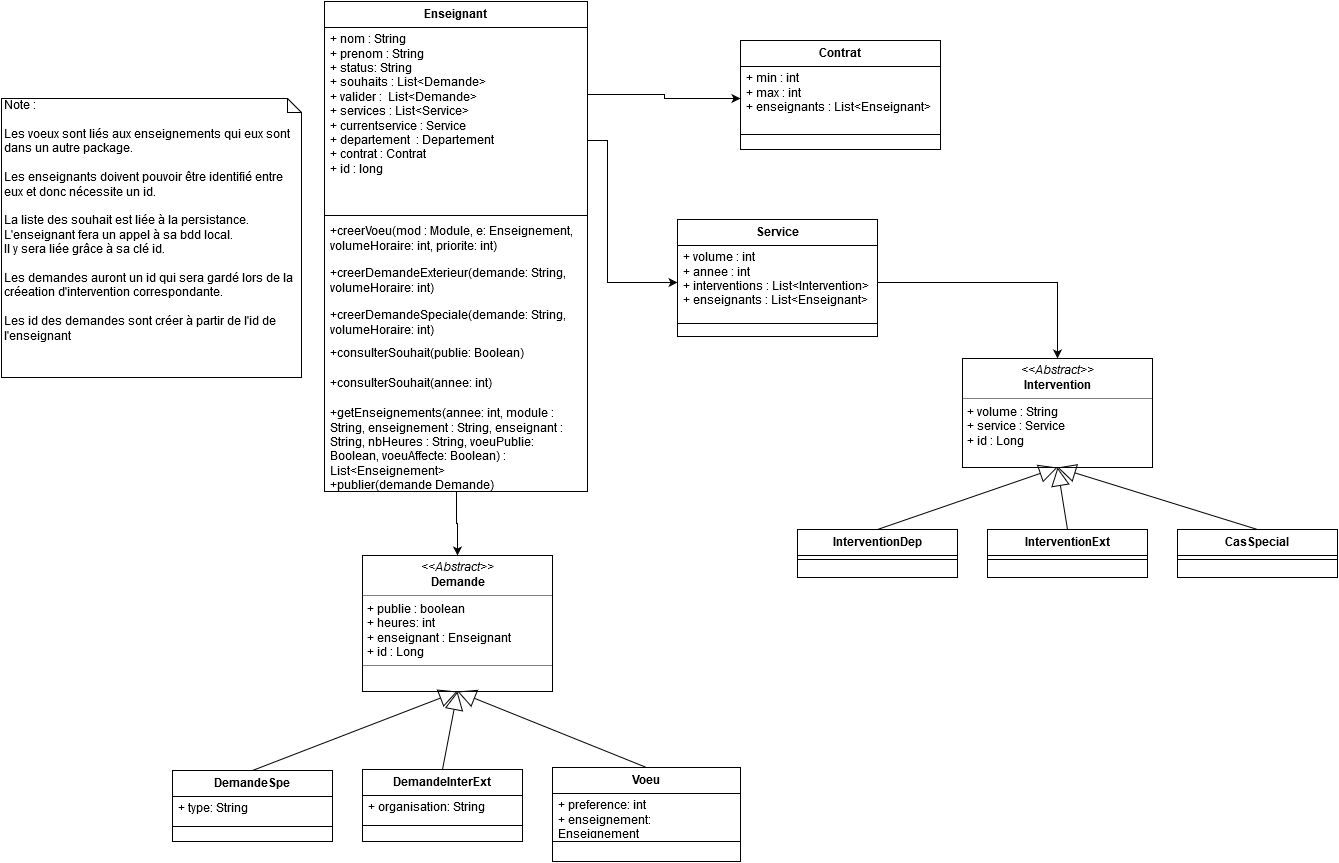

The diagram above was exported from draw.io. Its source (the exported page's mxGraphModel, read from the mxfile embedded in the PNG):
<mxGraphModel dx="1368" dy="806" grid="1" gridSize="10" guides="1" tooltips="1" connect="1" arrows="1" fold="1" page="1" pageScale="1" pageWidth="826" pageHeight="1169" math="0" shadow="0">
  <root>
    <mxCell id="0" />
    <mxCell id="1" parent="0" />
    <mxCell id="285eb9dc558d2b67-2" value="Note :&lt;br&gt;&lt;br&gt;Les voeux sont liés aux enseignements qui eux sont dans un autre package.&lt;br&gt;&lt;br&gt;Les enseignants doivent pouvoir être identifié entre eux et donc nécessite un id.&lt;br&gt;&lt;br&gt;La liste des souhait est liée à la persistance.&lt;br&gt;L'enseignant fera un appel à sa bdd local.&lt;br&gt;Il y sera liée grâce à sa clé id.&lt;br&gt;&lt;br&gt;Les demandes auront un id qui sera gardé lors de la créeation d'intervention correspondante.&lt;br&gt;&lt;br&gt;Les id des demandes sont créer à partir de l'id de l'enseignant&lt;br&gt;&lt;br&gt;" style="shape=note;whiteSpace=wrap;html=1;size=14;verticalAlign=top;align=left;spacingTop=-6;" vertex="1" parent="1">
      <mxGeometry x="30" y="141" width="300" height="279" as="geometry" />
    </mxCell>
    <mxCell id="29e99cb0c9a9212f-30" value="Contrat" style="swimlane;html=1;fontStyle=1;align=center;verticalAlign=top;childLayout=stackLayout;horizontal=1;startSize=26;horizontalStack=0;resizeParent=1;resizeLast=0;collapsible=1;marginBottom=0;swimlaneFillColor=#ffffff;" vertex="1" parent="1">
      <mxGeometry x="769" y="83" width="200" height="109" as="geometry" />
    </mxCell>
    <mxCell id="29e99cb0c9a9212f-31" value="+ min : int&lt;br&gt;+ max : int&lt;br&gt;+ enseignants : List&amp;lt;Enseignant&amp;gt;&lt;br&gt;" style="text;html=1;strokeColor=none;fillColor=none;align=left;verticalAlign=top;spacingLeft=4;spacingRight=4;whiteSpace=wrap;overflow=hidden;rotatable=0;points=[[0,0.5],[1,0.5]];portConstraint=eastwest;" vertex="1" parent="29e99cb0c9a9212f-30">
      <mxGeometry y="26" width="200" height="64" as="geometry" />
    </mxCell>
    <mxCell id="29e99cb0c9a9212f-32" value="" style="line;html=1;strokeWidth=1;fillColor=none;align=left;verticalAlign=middle;spacingTop=-1;spacingLeft=3;spacingRight=3;rotatable=0;labelPosition=right;points=[];portConstraint=eastwest;" vertex="1" parent="29e99cb0c9a9212f-30">
      <mxGeometry y="90" width="200" height="8" as="geometry" />
    </mxCell>
    <mxCell id="409bfd3d0a25ea81-1" value="Enseignant" style="swimlane;html=1;fontStyle=1;align=center;verticalAlign=top;childLayout=stackLayout;horizontal=1;startSize=26;horizontalStack=0;resizeParent=1;resizeLast=0;collapsible=1;marginBottom=0;swimlaneFillColor=#ffffff;" vertex="1" parent="1">
      <mxGeometry x="353" y="44" width="263" height="490" as="geometry" />
    </mxCell>
    <mxCell id="409bfd3d0a25ea81-2" value="+ nom : String&lt;br&gt;+ prenom : String&lt;br&gt;+ status: String&lt;br&gt;+ souhaits : List&amp;lt;Demande&amp;gt;&lt;br&gt;+ valider :&amp;nbsp; List&amp;lt;Demande&amp;gt;&lt;br&gt;+ services : List&amp;lt;Service&amp;gt;&lt;br&gt;+ currentservice : Service&lt;br&gt;&lt;div&gt;+ departement &amp;nbsp;: Departement&lt;/div&gt;+ contrat : Contrat&lt;br&gt;+ id : long&lt;br&gt;" style="text;html=1;strokeColor=none;fillColor=none;align=left;verticalAlign=top;spacingLeft=4;spacingRight=4;whiteSpace=wrap;overflow=hidden;rotatable=0;points=[[0,0.5],[1,0.5]];portConstraint=eastwest;" vertex="1" parent="409bfd3d0a25ea81-1">
      <mxGeometry y="26" width="263" height="184" as="geometry" />
    </mxCell>
    <mxCell id="409bfd3d0a25ea81-3" value="" style="line;html=1;strokeWidth=1;fillColor=none;align=left;verticalAlign=middle;spacingTop=-1;spacingLeft=3;spacingRight=3;rotatable=0;labelPosition=right;points=[];portConstraint=eastwest;" vertex="1" parent="409bfd3d0a25ea81-1">
      <mxGeometry y="210" width="263" height="8" as="geometry" />
    </mxCell>
    <mxCell id="409bfd3d0a25ea81-4" value="+creerVoeu(mod : Module, e: Enseignement, volumeHoraire: int, priorite: int)" style="text;html=1;strokeColor=none;fillColor=none;align=left;verticalAlign=top;spacingLeft=4;spacingRight=4;whiteSpace=wrap;overflow=hidden;rotatable=0;points=[[0,0.5],[1,0.5]];portConstraint=eastwest;" vertex="1" parent="409bfd3d0a25ea81-1">
      <mxGeometry y="218" width="263" height="42" as="geometry" />
    </mxCell>
    <mxCell id="29e99cb0c9a9212f-45" value="+creerDemandeExterieur(demande: String, volumeHoraire: int)" style="text;html=1;strokeColor=none;fillColor=none;align=left;verticalAlign=top;spacingLeft=4;spacingRight=4;whiteSpace=wrap;overflow=hidden;rotatable=0;points=[[0,0.5],[1,0.5]];portConstraint=eastwest;" vertex="1" parent="409bfd3d0a25ea81-1">
      <mxGeometry y="260" width="263" height="42" as="geometry" />
    </mxCell>
    <mxCell id="29e99cb0c9a9212f-46" value="+creerDemandeSpeciale(demande: String, volumeHoraire: int)" style="text;html=1;strokeColor=none;fillColor=none;align=left;verticalAlign=top;spacingLeft=4;spacingRight=4;whiteSpace=wrap;overflow=hidden;rotatable=0;points=[[0,0.5],[1,0.5]];portConstraint=eastwest;" vertex="1" parent="409bfd3d0a25ea81-1">
      <mxGeometry y="302" width="263" height="38" as="geometry" />
    </mxCell>
    <mxCell id="29e99cb0c9a9212f-54" value="+consulterSouhait(publie: Boolean)" style="text;html=1;strokeColor=none;fillColor=none;align=left;verticalAlign=top;spacingLeft=4;spacingRight=4;whiteSpace=wrap;overflow=hidden;rotatable=0;points=[[0,0.5],[1,0.5]];portConstraint=eastwest;" vertex="1" parent="409bfd3d0a25ea81-1">
      <mxGeometry y="340" width="263" height="30" as="geometry" />
    </mxCell>
    <mxCell id="29e99cb0c9a9212f-56" value="+consulterSouhait(annee: int)" style="text;html=1;strokeColor=none;fillColor=none;align=left;verticalAlign=top;spacingLeft=4;spacingRight=4;whiteSpace=wrap;overflow=hidden;rotatable=0;points=[[0,0.5],[1,0.5]];portConstraint=eastwest;" vertex="1" parent="409bfd3d0a25ea81-1">
      <mxGeometry y="370" width="263" height="30" as="geometry" />
    </mxCell>
    <mxCell id="29e99cb0c9a9212f-51" value="+getEnseignements(annee: int, module : String, enseignement : String, enseignant : String, nbHeures : String, voeuPublie: Boolean, voeuAffecte: Boolean) : List&amp;lt;Enseignement&amp;gt;&lt;br&gt;+publier(demande Demande)&lt;br&gt;" style="text;html=1;strokeColor=none;fillColor=none;align=left;verticalAlign=top;spacingLeft=4;spacingRight=4;whiteSpace=wrap;overflow=hidden;rotatable=0;points=[[0,0.5],[1,0.5]];portConstraint=eastwest;" vertex="1" parent="409bfd3d0a25ea81-1">
      <mxGeometry y="400" width="263" height="90" as="geometry" />
    </mxCell>
    <mxCell id="409bfd3d0a25ea81-5" value="&lt;div&gt;&lt;span&gt;Demande&lt;/span&gt;Spe&lt;br&gt;&lt;/div&gt;" style="swimlane;html=1;fontStyle=1;align=center;verticalAlign=top;childLayout=stackLayout;horizontal=1;startSize=26;horizontalStack=0;resizeParent=1;resizeLast=0;collapsible=1;marginBottom=0;swimlaneFillColor=#ffffff;" vertex="1" parent="1">
      <mxGeometry x="201" y="813" width="160" height="71" as="geometry" />
    </mxCell>
    <mxCell id="409bfd3d0a25ea81-6" value="+ type: String&lt;br&gt;" style="text;html=1;strokeColor=none;fillColor=none;align=left;verticalAlign=top;spacingLeft=4;spacingRight=4;whiteSpace=wrap;overflow=hidden;rotatable=0;points=[[0,0.5],[1,0.5]];portConstraint=eastwest;" vertex="1" parent="409bfd3d0a25ea81-5">
      <mxGeometry y="26" width="160" height="26" as="geometry" />
    </mxCell>
    <mxCell id="409bfd3d0a25ea81-7" value="" style="line;html=1;strokeWidth=1;fillColor=none;align=left;verticalAlign=middle;spacingTop=-1;spacingLeft=3;spacingRight=3;rotatable=0;labelPosition=right;points=[];portConstraint=eastwest;" vertex="1" parent="409bfd3d0a25ea81-5">
      <mxGeometry y="52" width="160" height="8" as="geometry" />
    </mxCell>
    <mxCell id="409bfd3d0a25ea81-9" value="Service" style="swimlane;html=1;fontStyle=1;align=center;verticalAlign=top;childLayout=stackLayout;horizontal=1;startSize=26;horizontalStack=0;resizeParent=1;resizeLast=0;collapsible=1;marginBottom=0;swimlaneFillColor=#ffffff;" vertex="1" parent="1">
      <mxGeometry x="706" y="262" width="200" height="117" as="geometry" />
    </mxCell>
    <mxCell id="409bfd3d0a25ea81-10" value="+ volume : int&lt;br&gt;+ annee : int&lt;br&gt;+ interventions : List&amp;lt;Intervention&amp;gt;&lt;br&gt;+ enseignants : List&amp;lt;Enseignant&amp;gt;&lt;br&gt;" style="text;html=1;strokeColor=none;fillColor=none;align=left;verticalAlign=top;spacingLeft=4;spacingRight=4;whiteSpace=wrap;overflow=hidden;rotatable=0;points=[[0,0.5],[1,0.5]];portConstraint=eastwest;" vertex="1" parent="409bfd3d0a25ea81-9">
      <mxGeometry y="26" width="200" height="74" as="geometry" />
    </mxCell>
    <mxCell id="409bfd3d0a25ea81-11" value="" style="line;html=1;strokeWidth=1;fillColor=none;align=left;verticalAlign=middle;spacingTop=-1;spacingLeft=3;spacingRight=3;rotatable=0;labelPosition=right;points=[];portConstraint=eastwest;" vertex="1" parent="409bfd3d0a25ea81-9">
      <mxGeometry y="100" width="200" height="8" as="geometry" />
    </mxCell>
    <mxCell id="409bfd3d0a25ea81-18" value="&lt;div&gt;&lt;span&gt;Demande&lt;/span&gt;InterExt&lt;/div&gt;" style="swimlane;html=1;fontStyle=1;align=center;verticalAlign=top;childLayout=stackLayout;horizontal=1;startSize=26;horizontalStack=0;resizeParent=1;resizeLast=0;collapsible=1;marginBottom=0;swimlaneFillColor=#ffffff;" vertex="1" parent="1">
      <mxGeometry x="391" y="812" width="160" height="72" as="geometry" />
    </mxCell>
    <mxCell id="409bfd3d0a25ea81-19" value="+ organisation: String&lt;br&gt;" style="text;html=1;strokeColor=none;fillColor=none;align=left;verticalAlign=top;spacingLeft=4;spacingRight=4;whiteSpace=wrap;overflow=hidden;rotatable=0;points=[[0,0.5],[1,0.5]];portConstraint=eastwest;" vertex="1" parent="409bfd3d0a25ea81-18">
      <mxGeometry y="26" width="160" height="26" as="geometry" />
    </mxCell>
    <mxCell id="409bfd3d0a25ea81-20" value="" style="line;html=1;strokeWidth=1;fillColor=none;align=left;verticalAlign=middle;spacingTop=-1;spacingLeft=3;spacingRight=3;rotatable=0;labelPosition=right;points=[];portConstraint=eastwest;" vertex="1" parent="409bfd3d0a25ea81-18">
      <mxGeometry y="52" width="160" height="8" as="geometry" />
    </mxCell>
    <mxCell id="409bfd3d0a25ea81-22" value="Voeu" style="swimlane;html=1;fontStyle=1;align=center;verticalAlign=top;childLayout=stackLayout;horizontal=1;startSize=26;horizontalStack=0;resizeParent=1;resizeLast=0;collapsible=1;marginBottom=0;swimlaneFillColor=#ffffff;" vertex="1" parent="1">
      <mxGeometry x="581" y="810" width="188" height="94" as="geometry" />
    </mxCell>
    <mxCell id="409bfd3d0a25ea81-23" value="+ preference: int&lt;br&gt;+ enseignement: Enseignement&lt;br&gt;" style="text;html=1;strokeColor=none;fillColor=none;align=left;verticalAlign=top;spacingLeft=4;spacingRight=4;whiteSpace=wrap;overflow=hidden;rotatable=0;points=[[0,0.5],[1,0.5]];portConstraint=eastwest;" vertex="1" parent="409bfd3d0a25ea81-22">
      <mxGeometry y="26" width="188" height="44" as="geometry" />
    </mxCell>
    <mxCell id="409bfd3d0a25ea81-24" value="" style="line;html=1;strokeWidth=1;fillColor=none;align=left;verticalAlign=middle;spacingTop=-1;spacingLeft=3;spacingRight=3;rotatable=0;labelPosition=right;points=[];portConstraint=eastwest;" vertex="1" parent="409bfd3d0a25ea81-22">
      <mxGeometry y="70" width="188" height="8" as="geometry" />
    </mxCell>
    <mxCell id="29e99cb0c9a9212f-34" value="&lt;p style=&quot;margin: 0px ; margin-top: 4px ; text-align: center&quot;&gt;&lt;i&gt;&amp;lt;&amp;lt;Abstract&amp;gt;&amp;gt;&lt;/i&gt;&lt;br&gt;&lt;b&gt;Demande&lt;/b&gt;&lt;/p&gt;&lt;hr size=&quot;1&quot;&gt;&lt;p style=&quot;margin: 0px ; margin-left: 4px&quot;&gt;+ publie : boolean&lt;/p&gt;&lt;p style=&quot;margin: 0px ; margin-left: 4px&quot;&gt;+ heures: int&lt;/p&gt;&lt;p style=&quot;margin: 0px ; margin-left: 4px&quot;&gt;+ enseignant : Enseignant&lt;/p&gt;&lt;p style=&quot;margin: 0px ; margin-left: 4px&quot;&gt;+ id : Long&lt;br&gt;&lt;/p&gt;&lt;hr size=&quot;1&quot;&gt;" style="verticalAlign=top;align=left;overflow=fill;fontSize=12;fontFamily=Helvetica;html=1;" vertex="1" parent="1">
      <mxGeometry x="391" y="598" width="190" height="136" as="geometry" />
    </mxCell>
    <mxCell id="409bfd3d0a25ea81-26" value="&lt;p style=&quot;margin: 0px ; margin-top: 4px ; text-align: center&quot;&gt;&lt;i&gt;&amp;lt;&amp;lt;Abstract&amp;gt;&amp;gt;&lt;/i&gt;&lt;br&gt;&lt;b&gt;Intervention&lt;/b&gt;&lt;/p&gt;&lt;hr size=&quot;1&quot;&gt;&lt;p style=&quot;margin: 0px ; margin-left: 4px&quot;&gt;+ volume : String&lt;/p&gt;&lt;p style=&quot;margin: 0px ; margin-left: 4px&quot;&gt;+ service : Service&lt;/p&gt;&lt;p style=&quot;margin: 0px ; margin-left: 4px&quot;&gt;+ id : Long&lt;br&gt;&lt;/p&gt;&lt;p style=&quot;margin: 0px ; margin-left: 4px&quot;&gt;&lt;br&gt;&lt;/p&gt;" style="verticalAlign=top;align=left;overflow=fill;fontSize=12;fontFamily=Helvetica;html=1;" vertex="1" parent="1">
      <mxGeometry x="991" y="401" width="190" height="109" as="geometry" />
    </mxCell>
    <mxCell id="409bfd3d0a25ea81-27" value="InterventionDep" style="swimlane;html=1;fontStyle=1;align=center;verticalAlign=top;childLayout=stackLayout;horizontal=1;startSize=26;horizontalStack=0;resizeParent=1;resizeLast=0;collapsible=1;marginBottom=0;swimlaneFillColor=#ffffff;" vertex="1" parent="1">
      <mxGeometry x="826" y="572" width="160" height="48" as="geometry" />
    </mxCell>
    <mxCell id="409bfd3d0a25ea81-29" value="" style="line;html=1;strokeWidth=1;fillColor=none;align=left;verticalAlign=middle;spacingTop=-1;spacingLeft=3;spacingRight=3;rotatable=0;labelPosition=right;points=[];portConstraint=eastwest;" vertex="1" parent="409bfd3d0a25ea81-27">
      <mxGeometry y="26" width="160" height="8" as="geometry" />
    </mxCell>
    <mxCell id="409bfd3d0a25ea81-32" value="InterventionExt" style="swimlane;html=1;fontStyle=1;align=center;verticalAlign=top;childLayout=stackLayout;horizontal=1;startSize=26;horizontalStack=0;resizeParent=1;resizeLast=0;collapsible=1;marginBottom=0;swimlaneFillColor=#ffffff;" vertex="1" parent="1">
      <mxGeometry x="1016" y="572" width="160" height="48" as="geometry" />
    </mxCell>
    <mxCell id="409bfd3d0a25ea81-34" value="" style="line;html=1;strokeWidth=1;fillColor=none;align=left;verticalAlign=middle;spacingTop=-1;spacingLeft=3;spacingRight=3;rotatable=0;labelPosition=right;points=[];portConstraint=eastwest;" vertex="1" parent="409bfd3d0a25ea81-32">
      <mxGeometry y="26" width="160" height="8" as="geometry" />
    </mxCell>
    <mxCell id="409bfd3d0a25ea81-36" value="CasSpecial" style="swimlane;html=1;fontStyle=1;align=center;verticalAlign=top;childLayout=stackLayout;horizontal=1;startSize=26;horizontalStack=0;resizeParent=1;resizeLast=0;collapsible=1;marginBottom=0;swimlaneFillColor=#ffffff;" vertex="1" parent="1">
      <mxGeometry x="1206" y="572" width="160" height="48" as="geometry" />
    </mxCell>
    <mxCell id="409bfd3d0a25ea81-38" value="" style="line;html=1;strokeWidth=1;fillColor=none;align=left;verticalAlign=middle;spacingTop=-1;spacingLeft=3;spacingRight=3;rotatable=0;labelPosition=right;points=[];portConstraint=eastwest;" vertex="1" parent="409bfd3d0a25ea81-36">
      <mxGeometry y="26" width="160" height="8" as="geometry" />
    </mxCell>
    <mxCell id="409bfd3d0a25ea81-40" value="" style="endArrow=block;endSize=16;endFill=0;html=1;exitX=0.5;exitY=0;entryX=0.5;entryY=1;" edge="1" parent="1" source="409bfd3d0a25ea81-27" target="409bfd3d0a25ea81-26">
      <mxGeometry x="1031.2247510668562" y="666" width="181.6216216216216" as="geometry">
        <mxPoint x="1165.5882352941178" y="720.1176470588236" as="sourcePoint" />
        <mxPoint x="1016.1764705882354" y="647.1764705882354" as="targetPoint" />
      </mxGeometry>
    </mxCell>
    <mxCell id="409bfd3d0a25ea81-41" value="" style="endArrow=block;endSize=16;endFill=0;html=1;exitX=0.5;exitY=0;entryX=0.5;entryY=1;" edge="1" parent="1" source="409bfd3d0a25ea81-32" target="409bfd3d0a25ea81-26">
      <mxGeometry x="1041.2247510668562" y="676" width="181.6216216216216" as="geometry">
        <mxPoint x="974.0588235294117" y="762.1764705882354" as="sourcePoint" />
        <mxPoint x="1036" y="619" as="targetPoint" />
      </mxGeometry>
    </mxCell>
    <mxCell id="409bfd3d0a25ea81-42" value="" style="endArrow=block;endSize=16;endFill=0;html=1;exitX=0.5;exitY=0;entryX=0.5;entryY=1;" edge="1" parent="1" source="409bfd3d0a25ea81-36" target="409bfd3d0a25ea81-26">
      <mxGeometry x="1051.2247510668562" y="686" width="181.6216216216216" as="geometry">
        <mxPoint x="1165.8235294117649" y="758.6470588235295" as="sourcePoint" />
        <mxPoint x="1041.1176470588236" y="635.1176470588236" as="targetPoint" />
      </mxGeometry>
    </mxCell>
    <mxCell id="409bfd3d0a25ea81-43" value="" style="endArrow=block;endSize=16;endFill=0;html=1;exitX=0.5;exitY=0;entryX=0.5;entryY=1;" edge="1" parent="1" source="409bfd3d0a25ea81-5" target="29e99cb0c9a9212f-34">
      <mxGeometry x="403.22475106685624" y="671" width="181.6216216216216" as="geometry">
        <mxPoint x="267.82352941176464" y="646.5882352941178" as="sourcePoint" />
        <mxPoint x="326" y="569" as="targetPoint" />
      </mxGeometry>
    </mxCell>
    <mxCell id="409bfd3d0a25ea81-44" value="" style="endArrow=block;endSize=16;endFill=0;html=1;exitX=0.5;exitY=0;entryX=0.5;entryY=1;" edge="1" parent="1" source="409bfd3d0a25ea81-18" target="29e99cb0c9a9212f-34">
      <mxGeometry x="413.22475106685624" y="681" width="181.6216216216216" as="geometry">
        <mxPoint x="268.17647058823536" y="657.4705882352941" as="sourcePoint" />
        <mxPoint x="457.5882352941178" y="564.5294117647059" as="targetPoint" />
      </mxGeometry>
    </mxCell>
    <mxCell id="409bfd3d0a25ea81-45" value="" style="endArrow=block;endSize=16;endFill=0;html=1;exitX=0.5;exitY=0;entryX=0.5;entryY=1;" edge="1" parent="1" source="409bfd3d0a25ea81-22" target="29e99cb0c9a9212f-34">
      <mxGeometry x="423.22475106685624" y="691" width="181.6216216216216" as="geometry">
        <mxPoint x="457.5882352941178" y="657.4705882352941" as="sourcePoint" />
        <mxPoint x="457.5882352941178" y="564.5294117647059" as="targetPoint" />
      </mxGeometry>
    </mxCell>
    <mxCell id="29e99cb0c9a9212f-40" style="edgeStyle=orthogonalEdgeStyle;rounded=0;html=1;exitX=1;exitY=0.5;entryX=0;entryY=0.5;jettySize=auto;orthogonalLoop=1;" edge="1" parent="1" source="409bfd3d0a25ea81-2" target="29e99cb0c9a9212f-31">
      <mxGeometry relative="1" as="geometry">
        <Array as="points">
          <mxPoint x="693" y="137" />
          <mxPoint x="693" y="141" />
        </Array>
      </mxGeometry>
    </mxCell>
    <mxCell id="29e99cb0c9a9212f-42" style="edgeStyle=orthogonalEdgeStyle;rounded=0;html=1;exitX=1;exitY=0.5;jettySize=auto;orthogonalLoop=1;entryX=0;entryY=0.5;" edge="1" parent="1" source="409bfd3d0a25ea81-4" target="409bfd3d0a25ea81-10">
      <mxGeometry relative="1" as="geometry">
        <Array as="points">
          <mxPoint x="616" y="183" />
          <mxPoint x="636" y="183" />
          <mxPoint x="636" y="325" />
        </Array>
      </mxGeometry>
    </mxCell>
    <mxCell id="29e99cb0c9a9212f-43" style="edgeStyle=orthogonalEdgeStyle;rounded=0;html=1;exitX=1;exitY=0.5;jettySize=auto;orthogonalLoop=1;" edge="1" parent="1" source="409bfd3d0a25ea81-10" target="409bfd3d0a25ea81-26">
      <mxGeometry relative="1" as="geometry" />
    </mxCell>
    <mxCell id="29e99cb0c9a9212f-49" style="edgeStyle=orthogonalEdgeStyle;rounded=0;html=1;exitX=0.5;exitY=1;entryX=0.5;entryY=0;jettySize=auto;orthogonalLoop=1;" edge="1" parent="1" source="409bfd3d0a25ea81-1" target="29e99cb0c9a9212f-34">
      <mxGeometry relative="1" as="geometry" />
    </mxCell>
  </root>
</mxGraphModel>